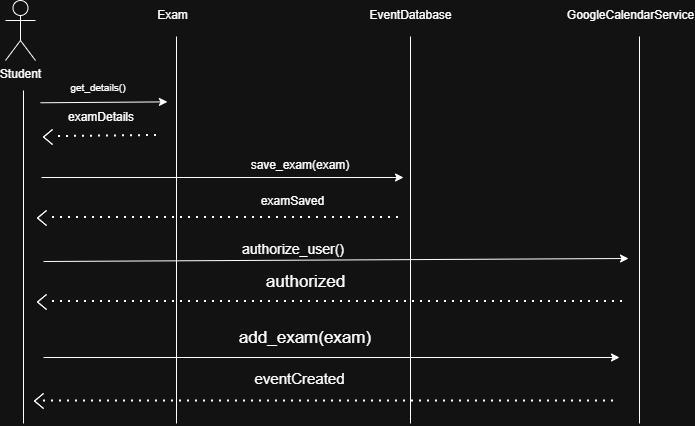

The diagram above was exported from draw.io. Its source (the exported page's mxGraphModel, read from the mxfile embedded in the PNG):
<mxGraphModel dx="994" dy="635" grid="1" gridSize="9" guides="1" tooltips="1" connect="1" arrows="1" fold="1" page="1" pageScale="1" pageWidth="1100" pageHeight="850" math="0" shadow="0">
  <root>
    <mxCell id="0" />
    <mxCell id="1" parent="0" />
    <mxCell id="KnTadK-ZcIQMxqqR_pD3-2" parent="1" style="shape=umlActor;verticalLabelPosition=bottom;verticalAlign=top;html=1;outlineConnect=0;" value="Student" vertex="1">
      <mxGeometry height="60" width="30" x="54" y="27" as="geometry" />
    </mxCell>
    <mxCell id="KnTadK-ZcIQMxqqR_pD3-3" edge="1" parent="1" style="endArrow=none;html=1;rounded=0;" value="">
      <mxGeometry height="50" relative="1" width="50" as="geometry">
        <mxPoint x="72" y="450" as="sourcePoint" />
        <mxPoint x="72" y="117" as="targetPoint" />
      </mxGeometry>
    </mxCell>
    <mxCell id="KnTadK-ZcIQMxqqR_pD3-4" edge="1" parent="1" style="endArrow=classic;html=1;rounded=0;exitX=-0.016;exitY=0.909;exitDx=0;exitDy=0;exitPerimeter=0;entryX=1.047;entryY=0.979;entryDx=0;entryDy=0;entryPerimeter=0;" target="KnTadK-ZcIQMxqqR_pD3-13" value="">
      <mxGeometry height="50" relative="1" width="50" as="geometry">
        <mxPoint x="89.02399999999992" y="129.26999999999998" as="sourcePoint" />
        <mxPoint x="226.04000000000002" y="129" as="targetPoint" />
      </mxGeometry>
    </mxCell>
    <mxCell id="KnTadK-ZcIQMxqqR_pD3-5" parent="1" style="text;html=1;whiteSpace=wrap;strokeColor=none;fillColor=none;align=center;verticalAlign=middle;rounded=0;" value="Exam" vertex="1">
      <mxGeometry height="30" width="99" x="172.02" y="27" as="geometry" />
    </mxCell>
    <mxCell id="KnTadK-ZcIQMxqqR_pD3-6" edge="1" parent="1" style="endArrow=none;html=1;rounded=0;" value="">
      <mxGeometry height="50" relative="1" width="50" as="geometry">
        <mxPoint x="225" y="450" as="sourcePoint" />
        <mxPoint x="225" y="63" as="targetPoint" />
      </mxGeometry>
    </mxCell>
    <mxCell id="KnTadK-ZcIQMxqqR_pD3-7" parent="1" style="text;html=1;whiteSpace=wrap;strokeColor=none;fillColor=none;align=center;verticalAlign=middle;rounded=0;" value="EventDatabase" vertex="1">
      <mxGeometry height="30" width="99" x="410" y="27" as="geometry" />
    </mxCell>
    <mxCell id="KnTadK-ZcIQMxqqR_pD3-8" parent="1" style="text;html=1;whiteSpace=wrap;strokeColor=none;fillColor=none;align=center;verticalAlign=middle;rounded=0;" value="GoogleCalendarService" vertex="1">
      <mxGeometry height="30" width="99" x="630" y="27" as="geometry" />
    </mxCell>
    <mxCell id="KnTadK-ZcIQMxqqR_pD3-10" edge="1" parent="1" style="endArrow=none;html=1;rounded=0;" value="">
      <mxGeometry height="50" relative="1" width="50" as="geometry">
        <mxPoint x="459" y="450" as="sourcePoint" />
        <mxPoint x="459" y="63" as="targetPoint" />
      </mxGeometry>
    </mxCell>
    <mxCell id="KnTadK-ZcIQMxqqR_pD3-11" edge="1" parent="1" style="endArrow=none;html=1;rounded=0;" value="">
      <mxGeometry height="50" relative="1" width="50" as="geometry">
        <mxPoint x="688" y="450" as="sourcePoint" />
        <mxPoint x="688" y="63" as="targetPoint" />
      </mxGeometry>
    </mxCell>
    <mxCell id="KnTadK-ZcIQMxqqR_pD3-13" parent="1" style="text;html=1;whiteSpace=wrap;strokeColor=none;fillColor=none;align=center;verticalAlign=middle;rounded=0;" value="&lt;font size=&quot;1&quot;&gt;get_details()&lt;/font&gt;" vertex="1">
      <mxGeometry height="30" width="126" x="84" y="99" as="geometry" />
    </mxCell>
    <mxCell id="KnTadK-ZcIQMxqqR_pD3-16" edge="1" parent="1" source="KnTadK-ZcIQMxqqR_pD3-17" style="endArrow=none;dashed=1;html=1;dashPattern=1 3;strokeWidth=2;rounded=0;" value="">
      <mxGeometry height="50" relative="1" width="50" as="geometry">
        <mxPoint x="245.02" y="427" as="sourcePoint" />
        <mxPoint x="666" y="427.5" as="targetPoint" />
      </mxGeometry>
    </mxCell>
    <mxCell id="KnTadK-ZcIQMxqqR_pD3-17" parent="1" style="html=1;shadow=0;dashed=0;align=center;verticalAlign=middle;shape=mxgraph.arrows2.arrow;dy=0;dx=30;notch=30;direction=west;" value="" vertex="1">
      <mxGeometry height="15" width="9" x="83.02" y="420" as="geometry" />
    </mxCell>
    <mxCell id="KnTadK-ZcIQMxqqR_pD3-18" edge="1" parent="1" style="endArrow=classic;html=1;rounded=0;" value="">
      <mxGeometry height="50" relative="1" width="50" as="geometry">
        <mxPoint x="92.02" y="384" as="sourcePoint" />
        <mxPoint x="668.02" y="384" as="targetPoint" />
      </mxGeometry>
    </mxCell>
    <mxCell id="KnTadK-ZcIQMxqqR_pD3-19" parent="1" style="text;html=1;whiteSpace=wrap;strokeColor=none;fillColor=none;align=center;verticalAlign=middle;rounded=0;" value="&lt;font style=&quot;font-size: 17px;&quot;&gt;add_exam(exam)&lt;/font&gt;" vertex="1">
      <mxGeometry height="42" width="254.02" x="227.02" y="344" as="geometry" />
    </mxCell>
    <mxCell id="KnTadK-ZcIQMxqqR_pD3-20" edge="1" parent="1" style="endArrow=none;dashed=1;html=1;dashPattern=1 3;strokeWidth=2;rounded=0;" value="">
      <mxGeometry height="50" relative="1" width="50" as="geometry">
        <mxPoint x="101.02" y="328" as="sourcePoint" />
        <mxPoint x="677.02" y="328" as="targetPoint" />
      </mxGeometry>
    </mxCell>
    <mxCell id="KnTadK-ZcIQMxqqR_pD3-21" parent="1" style="html=1;shadow=0;dashed=0;align=center;verticalAlign=middle;shape=mxgraph.arrows2.arrow;dy=0;dx=30;notch=30;direction=west;" value="" vertex="1">
      <mxGeometry height="15" width="9" x="86.02" y="321" as="geometry" />
    </mxCell>
    <mxCell id="KnTadK-ZcIQMxqqR_pD3-22" parent="1" style="text;html=1;whiteSpace=wrap;strokeColor=none;fillColor=none;align=center;verticalAlign=middle;rounded=0;" value="&lt;font style=&quot;font-size: 15px;&quot;&gt;eventCreated&lt;/font&gt;" vertex="1">
      <mxGeometry height="30" width="99" x="299.02" y="390" as="geometry" />
    </mxCell>
    <mxCell id="KnTadK-ZcIQMxqqR_pD3-23" parent="1" style="text;html=1;whiteSpace=wrap;strokeColor=none;fillColor=none;align=center;verticalAlign=middle;rounded=0;" value="&lt;font style=&quot;font-size: 17px;&quot;&gt;authorized&lt;/font&gt;" vertex="1">
      <mxGeometry height="30" width="141" x="283.53" y="294" as="geometry" />
    </mxCell>
    <mxCell id="KnTadK-ZcIQMxqqR_pD3-24" edge="1" parent="1" style="endArrow=classic;html=1;rounded=0;" value="">
      <mxGeometry height="50" relative="1" width="50" as="geometry">
        <mxPoint x="92.02" y="288" as="sourcePoint" />
        <mxPoint x="677.02" y="285" as="targetPoint" />
      </mxGeometry>
    </mxCell>
    <mxCell id="KnTadK-ZcIQMxqqR_pD3-25" parent="1" style="text;html=1;whiteSpace=wrap;strokeColor=none;fillColor=none;align=center;verticalAlign=middle;rounded=0;" value="&lt;font style=&quot;font-size: 14px;&quot;&gt;authorize_user()&lt;/font&gt;" vertex="1">
      <mxGeometry height="36" width="254.02" x="214.51000000000002" y="258" as="geometry" />
    </mxCell>
    <mxCell id="KnTadK-ZcIQMxqqR_pD3-29" edge="1" parent="1" style="endArrow=none;dashed=1;html=1;dashPattern=1 3;strokeWidth=2;rounded=0;" value="">
      <mxGeometry height="50" relative="1" width="50" as="geometry">
        <mxPoint x="101.02" y="244" as="sourcePoint" />
        <mxPoint x="452.02" y="244" as="targetPoint" />
      </mxGeometry>
    </mxCell>
    <mxCell id="KnTadK-ZcIQMxqqR_pD3-30" parent="1" style="html=1;shadow=0;dashed=0;align=center;verticalAlign=middle;shape=mxgraph.arrows2.arrow;dy=0;dx=30;notch=30;direction=west;" value="" vertex="1">
      <mxGeometry height="15" width="9" x="86.02" y="237" as="geometry" />
    </mxCell>
    <mxCell id="KnTadK-ZcIQMxqqR_pD3-31" parent="1" style="text;html=1;whiteSpace=wrap;strokeColor=none;fillColor=none;align=center;verticalAlign=middle;rounded=0;" value="&lt;font&gt;examSaved&lt;/font&gt;" vertex="1">
      <mxGeometry height="30" width="141" x="271.02" y="213" as="geometry" />
    </mxCell>
    <mxCell id="KnTadK-ZcIQMxqqR_pD3-32" edge="1" parent="1" style="endArrow=classic;html=1;rounded=0;" value="">
      <mxGeometry height="50" relative="1" width="50" as="geometry">
        <mxPoint x="90" y="204" as="sourcePoint" />
        <mxPoint x="452.02" y="204" as="targetPoint" />
      </mxGeometry>
    </mxCell>
    <mxCell id="KnTadK-ZcIQMxqqR_pD3-33" parent="1" style="text;html=1;whiteSpace=wrap;strokeColor=none;fillColor=none;align=center;verticalAlign=middle;rounded=0;" value="&lt;font&gt;save_exam(exam)&lt;/font&gt;" vertex="1">
      <mxGeometry height="42" width="254.02" x="221.51" y="171" as="geometry" />
    </mxCell>
    <mxCell id="KnTadK-ZcIQMxqqR_pD3-36" edge="1" parent="1" style="endArrow=none;dashed=1;html=1;dashPattern=1 3;strokeWidth=2;rounded=0;" value="">
      <mxGeometry height="50" relative="1" width="50" as="geometry">
        <mxPoint x="107.02" y="163" as="sourcePoint" />
        <mxPoint x="207" y="162" as="targetPoint" />
      </mxGeometry>
    </mxCell>
    <mxCell id="KnTadK-ZcIQMxqqR_pD3-37" parent="1" style="html=1;shadow=0;dashed=0;align=center;verticalAlign=middle;shape=mxgraph.arrows2.arrow;dy=0;dx=30;notch=30;direction=west;" value="" vertex="1">
      <mxGeometry height="15" width="9" x="92.02" y="156" as="geometry" />
    </mxCell>
    <mxCell id="KnTadK-ZcIQMxqqR_pD3-38" parent="1" style="text;html=1;whiteSpace=wrap;strokeColor=none;fillColor=none;align=center;verticalAlign=middle;rounded=0;" value="examDetails" vertex="1">
      <mxGeometry height="30" width="60" x="120" y="129" as="geometry" />
    </mxCell>
  </root>
</mxGraphModel>